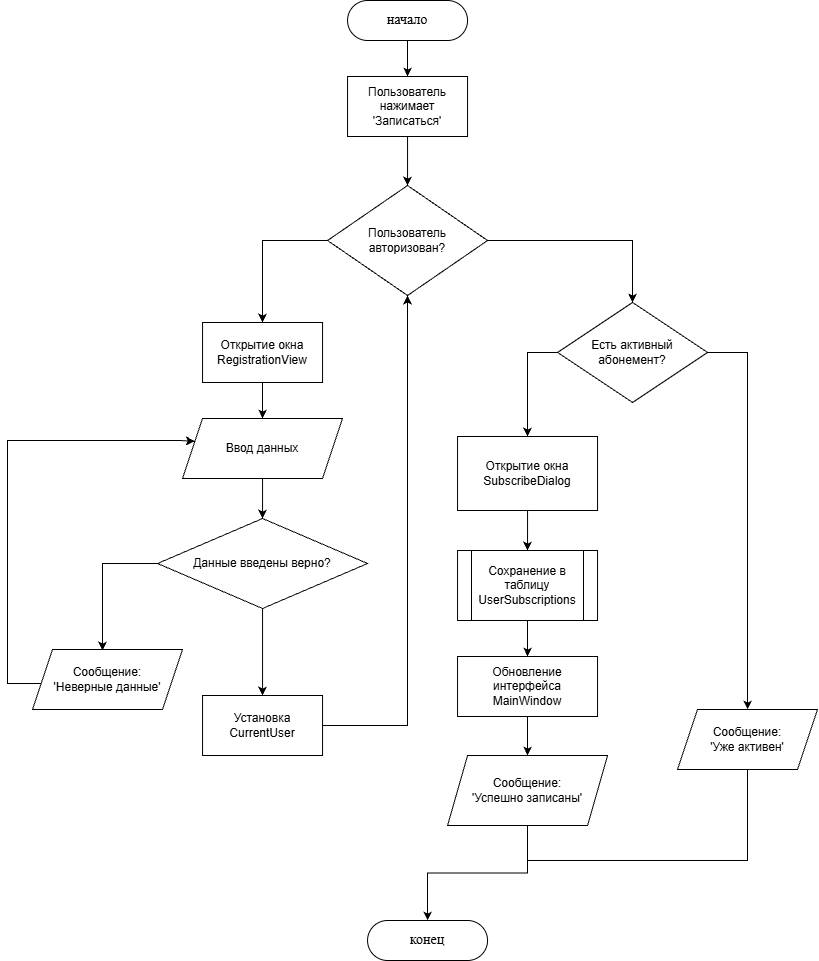

The diagram above was exported from draw.io. Its source (the exported page's mxGraphModel, read from the mxfile embedded in the PNG):
<mxGraphModel dx="1046" dy="-1316" grid="1" gridSize="10" guides="1" tooltips="1" connect="1" arrows="1" fold="1" page="1" pageScale="1" pageWidth="827" pageHeight="1169" math="0" shadow="0">
  <root>
    <mxCell id="WIyWlLk6GJQsqaUBKTNV-0" />
    <mxCell id="WIyWlLk6GJQsqaUBKTNV-1" parent="WIyWlLk6GJQsqaUBKTNV-0" />
    <mxCell id="DR_rWH7iAZZxHhWdZTWf-97" edge="1" parent="WIyWlLk6GJQsqaUBKTNV-1" source="DR_rWH7iAZZxHhWdZTWf-95" style="edgeStyle=orthogonalEdgeStyle;rounded=0;orthogonalLoop=1;jettySize=auto;html=1;entryX=0.5;entryY=0;entryDx=0;entryDy=0;" target="DR_rWH7iAZZxHhWdZTWf-96">
      <mxGeometry relative="1" as="geometry" />
    </mxCell>
    <mxCell id="DR_rWH7iAZZxHhWdZTWf-95" parent="WIyWlLk6GJQsqaUBKTNV-1" style="rounded=1;whiteSpace=wrap;html=1;arcSize=50;" value="&lt;font style=&quot;font-size: 14px;&quot; face=&quot;Times New Roman&quot;&gt;начало&lt;/font&gt;" vertex="1">
      <mxGeometry height="40" width="120" x="1180.05" y="2460" as="geometry" />
    </mxCell>
    <mxCell id="DR_rWH7iAZZxHhWdZTWf-104" edge="1" parent="WIyWlLk6GJQsqaUBKTNV-1" source="DR_rWH7iAZZxHhWdZTWf-96" style="edgeStyle=orthogonalEdgeStyle;rounded=0;orthogonalLoop=1;jettySize=auto;html=1;entryX=0.5;entryY=0;entryDx=0;entryDy=0;" target="DR_rWH7iAZZxHhWdZTWf-98">
      <mxGeometry relative="1" as="geometry" />
    </mxCell>
    <mxCell id="DR_rWH7iAZZxHhWdZTWf-96" parent="WIyWlLk6GJQsqaUBKTNV-1" style="rounded=0;whiteSpace=wrap;html=1;" value="Пользователь нажимает&lt;br style=&quot;padding: 0px; margin: 0px;&quot;&gt;'Записаться'" vertex="1">
      <mxGeometry height="60" width="120" x="1180.05" y="2536" as="geometry" />
    </mxCell>
    <mxCell id="DR_rWH7iAZZxHhWdZTWf-105" edge="1" parent="WIyWlLk6GJQsqaUBKTNV-1" source="DR_rWH7iAZZxHhWdZTWf-98" style="edgeStyle=orthogonalEdgeStyle;rounded=0;orthogonalLoop=1;jettySize=auto;html=1;entryX=0.5;entryY=0;entryDx=0;entryDy=0;" target="DR_rWH7iAZZxHhWdZTWf-99">
      <mxGeometry relative="1" as="geometry" />
    </mxCell>
    <mxCell id="DR_rWH7iAZZxHhWdZTWf-115" edge="1" parent="WIyWlLk6GJQsqaUBKTNV-1" source="DR_rWH7iAZZxHhWdZTWf-98" style="edgeStyle=orthogonalEdgeStyle;rounded=0;orthogonalLoop=1;jettySize=auto;html=1;entryX=0.5;entryY=0;entryDx=0;entryDy=0;" target="DR_rWH7iAZZxHhWdZTWf-114">
      <mxGeometry relative="1" as="geometry" />
    </mxCell>
    <mxCell id="DR_rWH7iAZZxHhWdZTWf-98" parent="WIyWlLk6GJQsqaUBKTNV-1" style="rhombus;whiteSpace=wrap;html=1;" value="Пользователь&lt;br style=&quot;padding: 0px; margin: 0px;&quot;&gt;авторизован?" vertex="1">
      <mxGeometry height="110" width="160" x="1160.05" y="2645" as="geometry" />
    </mxCell>
    <mxCell id="DR_rWH7iAZZxHhWdZTWf-106" edge="1" parent="WIyWlLk6GJQsqaUBKTNV-1" source="DR_rWH7iAZZxHhWdZTWf-99" style="edgeStyle=orthogonalEdgeStyle;rounded=0;orthogonalLoop=1;jettySize=auto;html=1;entryX=0.5;entryY=0;entryDx=0;entryDy=0;" target="DR_rWH7iAZZxHhWdZTWf-100">
      <mxGeometry relative="1" as="geometry" />
    </mxCell>
    <mxCell id="DR_rWH7iAZZxHhWdZTWf-99" parent="WIyWlLk6GJQsqaUBKTNV-1" style="rounded=0;whiteSpace=wrap;html=1;" value="Открытие окна&lt;br style=&quot;padding: 0px; margin: 0px;&quot;&gt;RegistrationView" vertex="1">
      <mxGeometry height="60" width="120" x="1035.05" y="2782" as="geometry" />
    </mxCell>
    <mxCell id="DR_rWH7iAZZxHhWdZTWf-107" edge="1" parent="WIyWlLk6GJQsqaUBKTNV-1" source="DR_rWH7iAZZxHhWdZTWf-100" style="edgeStyle=orthogonalEdgeStyle;rounded=0;orthogonalLoop=1;jettySize=auto;html=1;entryX=0.5;entryY=0;entryDx=0;entryDy=0;" target="DR_rWH7iAZZxHhWdZTWf-102">
      <mxGeometry relative="1" as="geometry" />
    </mxCell>
    <mxCell id="DR_rWH7iAZZxHhWdZTWf-100" parent="WIyWlLk6GJQsqaUBKTNV-1" style="shape=parallelogram;perimeter=parallelogramPerimeter;whiteSpace=wrap;html=1;fixedSize=1;" value="Ввод данных" vertex="1">
      <mxGeometry height="60" width="160" x="1015.05" y="2878" as="geometry" />
    </mxCell>
    <mxCell id="DR_rWH7iAZZxHhWdZTWf-109" edge="1" parent="WIyWlLk6GJQsqaUBKTNV-1" source="DR_rWH7iAZZxHhWdZTWf-102" style="edgeStyle=orthogonalEdgeStyle;rounded=0;orthogonalLoop=1;jettySize=auto;html=1;">
      <mxGeometry relative="1" as="geometry">
        <Array as="points">
          <mxPoint x="935" y="3023" />
          <mxPoint x="935" y="3109" />
        </Array>
        <mxPoint x="935" y="3110" as="targetPoint" />
      </mxGeometry>
    </mxCell>
    <mxCell id="DR_rWH7iAZZxHhWdZTWf-112" edge="1" parent="WIyWlLk6GJQsqaUBKTNV-1" source="DR_rWH7iAZZxHhWdZTWf-102" style="edgeStyle=orthogonalEdgeStyle;rounded=0;orthogonalLoop=1;jettySize=auto;html=1;entryX=0.5;entryY=0;entryDx=0;entryDy=0;" target="DR_rWH7iAZZxHhWdZTWf-111">
      <mxGeometry relative="1" as="geometry" />
    </mxCell>
    <mxCell id="DR_rWH7iAZZxHhWdZTWf-102" parent="WIyWlLk6GJQsqaUBKTNV-1" style="rhombus;whiteSpace=wrap;html=1;" value="Данные введены верно?" vertex="1">
      <mxGeometry height="90" width="210" x="990.05" y="2978" as="geometry" />
    </mxCell>
    <mxCell id="DR_rWH7iAZZxHhWdZTWf-110" edge="1" parent="WIyWlLk6GJQsqaUBKTNV-1" source="DR_rWH7iAZZxHhWdZTWf-103" style="edgeStyle=orthogonalEdgeStyle;rounded=0;orthogonalLoop=1;jettySize=auto;html=1;entryX=0.077;entryY=0.381;entryDx=0;entryDy=0;entryPerimeter=0;" target="DR_rWH7iAZZxHhWdZTWf-100">
      <mxGeometry relative="1" as="geometry">
        <Array as="points">
          <mxPoint x="840" y="3143" />
          <mxPoint x="840" y="2900" />
          <mxPoint x="1012" y="2900" />
        </Array>
      </mxGeometry>
    </mxCell>
    <mxCell id="DR_rWH7iAZZxHhWdZTWf-103" parent="WIyWlLk6GJQsqaUBKTNV-1" style="shape=parallelogram;perimeter=parallelogramPerimeter;whiteSpace=wrap;html=1;fixedSize=1;" value="Сообщение:&lt;br style=&quot;padding: 0px; margin: 0px;&quot;&gt;'Неверные данные'" vertex="1">
      <mxGeometry height="60" width="150" x="865.05" y="3109" as="geometry" />
    </mxCell>
    <mxCell id="DR_rWH7iAZZxHhWdZTWf-113" edge="1" parent="WIyWlLk6GJQsqaUBKTNV-1" source="DR_rWH7iAZZxHhWdZTWf-111" style="edgeStyle=orthogonalEdgeStyle;rounded=0;orthogonalLoop=1;jettySize=auto;html=1;entryX=0.5;entryY=1;entryDx=0;entryDy=0;" target="DR_rWH7iAZZxHhWdZTWf-98">
      <mxGeometry relative="1" as="geometry" />
    </mxCell>
    <mxCell id="DR_rWH7iAZZxHhWdZTWf-111" parent="WIyWlLk6GJQsqaUBKTNV-1" style="rounded=0;whiteSpace=wrap;html=1;" value="Установка&lt;br style=&quot;padding: 0px; margin: 0px;&quot;&gt;CurrentUser" vertex="1">
      <mxGeometry height="60" width="120" x="1035.05" y="3155" as="geometry" />
    </mxCell>
    <mxCell id="DR_rWH7iAZZxHhWdZTWf-117" edge="1" parent="WIyWlLk6GJQsqaUBKTNV-1" source="DR_rWH7iAZZxHhWdZTWf-114" style="edgeStyle=orthogonalEdgeStyle;rounded=0;orthogonalLoop=1;jettySize=auto;html=1;" target="DR_rWH7iAZZxHhWdZTWf-116">
      <mxGeometry relative="1" as="geometry">
        <Array as="points">
          <mxPoint x="1580.05" y="2812" />
        </Array>
      </mxGeometry>
    </mxCell>
    <mxCell id="DR_rWH7iAZZxHhWdZTWf-119" edge="1" parent="WIyWlLk6GJQsqaUBKTNV-1" source="DR_rWH7iAZZxHhWdZTWf-114" style="edgeStyle=orthogonalEdgeStyle;rounded=0;orthogonalLoop=1;jettySize=auto;html=1;entryX=0.5;entryY=0;entryDx=0;entryDy=0;exitX=0;exitY=0.5;exitDx=0;exitDy=0;" target="DR_rWH7iAZZxHhWdZTWf-118">
      <mxGeometry relative="1" as="geometry" />
    </mxCell>
    <mxCell id="DR_rWH7iAZZxHhWdZTWf-114" parent="WIyWlLk6GJQsqaUBKTNV-1" style="rhombus;whiteSpace=wrap;html=1;" value="Есть активный&lt;br style=&quot;padding: 0px; margin: 0px;&quot;&gt;абонемент?" vertex="1">
      <mxGeometry height="100" width="150" x="1390.05" y="2762" as="geometry" />
    </mxCell>
    <mxCell id="DR_rWH7iAZZxHhWdZTWf-128" edge="1" parent="WIyWlLk6GJQsqaUBKTNV-1" source="DR_rWH7iAZZxHhWdZTWf-116" style="edgeStyle=orthogonalEdgeStyle;rounded=0;orthogonalLoop=1;jettySize=auto;html=1;endArrow=none;endFill=0;">
      <mxGeometry relative="1" as="geometry">
        <Array as="points">
          <mxPoint x="1580.05" y="3320" />
        </Array>
        <mxPoint x="1360.05" y="3320" as="targetPoint" />
      </mxGeometry>
    </mxCell>
    <mxCell id="DR_rWH7iAZZxHhWdZTWf-116" parent="WIyWlLk6GJQsqaUBKTNV-1" style="shape=parallelogram;perimeter=parallelogramPerimeter;whiteSpace=wrap;html=1;fixedSize=1;" value="Сообщение:&lt;br style=&quot;padding: 0px; margin: 0px;&quot;&gt;'Уже активен'" vertex="1">
      <mxGeometry height="60" width="140" x="1510.05" y="3169" as="geometry" />
    </mxCell>
    <mxCell id="DR_rWH7iAZZxHhWdZTWf-121" edge="1" parent="WIyWlLk6GJQsqaUBKTNV-1" source="DR_rWH7iAZZxHhWdZTWf-118" style="edgeStyle=orthogonalEdgeStyle;rounded=0;orthogonalLoop=1;jettySize=auto;html=1;entryX=0.5;entryY=0;entryDx=0;entryDy=0;" target="DR_rWH7iAZZxHhWdZTWf-120">
      <mxGeometry relative="1" as="geometry" />
    </mxCell>
    <mxCell id="DR_rWH7iAZZxHhWdZTWf-118" parent="WIyWlLk6GJQsqaUBKTNV-1" style="rounded=0;whiteSpace=wrap;html=1;" value="Открытие окна&lt;br style=&quot;padding: 0px; margin: 0px;&quot;&gt;SubscribeDialog" vertex="1">
      <mxGeometry height="74" width="140" x="1290.05" y="2896" as="geometry" />
    </mxCell>
    <mxCell id="DR_rWH7iAZZxHhWdZTWf-123" edge="1" parent="WIyWlLk6GJQsqaUBKTNV-1" source="DR_rWH7iAZZxHhWdZTWf-120" style="edgeStyle=orthogonalEdgeStyle;rounded=0;orthogonalLoop=1;jettySize=auto;html=1;entryX=0.5;entryY=0;entryDx=0;entryDy=0;" target="DR_rWH7iAZZxHhWdZTWf-122">
      <mxGeometry relative="1" as="geometry" />
    </mxCell>
    <mxCell id="DR_rWH7iAZZxHhWdZTWf-120" parent="WIyWlLk6GJQsqaUBKTNV-1" style="shape=process;whiteSpace=wrap;html=1;backgroundOutline=1;" value="Сохранение в таблицу&lt;br style=&quot;padding: 0px; margin: 0px;&quot;&gt;UserSubscriptions" vertex="1">
      <mxGeometry height="70" width="140" x="1290.05" y="3010" as="geometry" />
    </mxCell>
    <mxCell id="DR_rWH7iAZZxHhWdZTWf-125" edge="1" parent="WIyWlLk6GJQsqaUBKTNV-1" source="DR_rWH7iAZZxHhWdZTWf-122" style="edgeStyle=orthogonalEdgeStyle;rounded=0;orthogonalLoop=1;jettySize=auto;html=1;entryX=0.5;entryY=0;entryDx=0;entryDy=0;" target="DR_rWH7iAZZxHhWdZTWf-124">
      <mxGeometry relative="1" as="geometry" />
    </mxCell>
    <mxCell id="DR_rWH7iAZZxHhWdZTWf-122" parent="WIyWlLk6GJQsqaUBKTNV-1" style="rounded=0;whiteSpace=wrap;html=1;" value="&lt;div&gt;Обновление интерфейса&lt;/div&gt;&lt;div&gt;MainWindow&lt;/div&gt;" vertex="1">
      <mxGeometry height="60" width="140" x="1290.05" y="3116" as="geometry" />
    </mxCell>
    <mxCell id="DR_rWH7iAZZxHhWdZTWf-127" edge="1" parent="WIyWlLk6GJQsqaUBKTNV-1" source="DR_rWH7iAZZxHhWdZTWf-124" style="edgeStyle=orthogonalEdgeStyle;rounded=0;orthogonalLoop=1;jettySize=auto;html=1;" target="DR_rWH7iAZZxHhWdZTWf-126">
      <mxGeometry relative="1" as="geometry" />
    </mxCell>
    <mxCell id="DR_rWH7iAZZxHhWdZTWf-124" parent="WIyWlLk6GJQsqaUBKTNV-1" style="shape=parallelogram;perimeter=parallelogramPerimeter;whiteSpace=wrap;html=1;fixedSize=1;" value="Сообщение:&lt;br style=&quot;padding: 0px; margin: 0px;&quot;&gt;'Успешно записаны'" vertex="1">
      <mxGeometry height="70" width="160" x="1280.05" y="3215" as="geometry" />
    </mxCell>
    <mxCell id="DR_rWH7iAZZxHhWdZTWf-126" parent="WIyWlLk6GJQsqaUBKTNV-1" style="rounded=1;whiteSpace=wrap;html=1;arcSize=50;" value="&lt;font style=&quot;font-size: 14px;&quot; face=&quot;Times New Roman&quot;&gt;конец&lt;/font&gt;" vertex="1">
      <mxGeometry height="40" width="120" x="1200.05" y="3380" as="geometry" />
    </mxCell>
  </root>
</mxGraphModel>